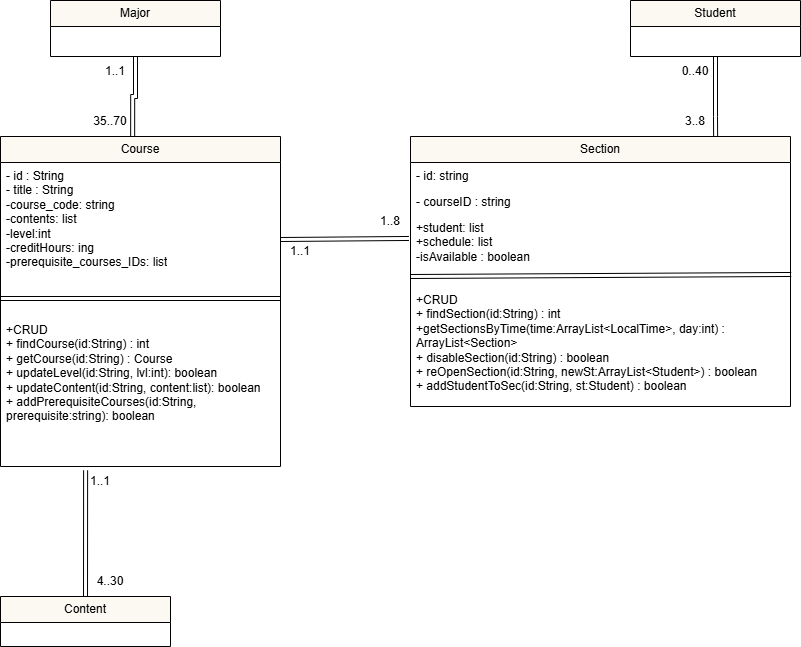

The diagram above was exported from draw.io. Its source (the exported page's mxGraphModel, read from the mxfile embedded in the PNG):
<mxGraphModel dx="1230" dy="719" grid="1" gridSize="10" guides="1" tooltips="1" connect="1" arrows="1" fold="1" page="1" pageScale="1" pageWidth="850" pageHeight="1100" math="0" shadow="0">
  <root>
    <mxCell id="0" />
    <mxCell id="1" parent="0" />
    <mxCell id="RHmqRbRuXuZ2BN4x0HMO-4" value="Major" style="swimlane;fontStyle=0;childLayout=stackLayout;horizontal=1;startSize=26;fillColor=#FBF9F2;horizontalStack=0;resizeParent=1;resizeParentMax=0;resizeLast=0;collapsible=1;marginBottom=0;whiteSpace=wrap;html=1;strokeColor=default;align=center;verticalAlign=middle;fontFamily=Helvetica;fontSize=12;fontColor=default;" vertex="1" parent="1">
      <mxGeometry x="90" y="24" width="170" height="56" as="geometry" />
    </mxCell>
    <mxCell id="RHmqRbRuXuZ2BN4x0HMO-8" value="Course" style="swimlane;fontStyle=0;childLayout=stackLayout;horizontal=1;startSize=26;fillColor=#FBF9F2;horizontalStack=0;resizeParent=1;resizeParentMax=0;resizeLast=0;collapsible=1;marginBottom=0;whiteSpace=wrap;html=1;strokeColor=default;align=center;verticalAlign=middle;fontFamily=Helvetica;fontSize=12;fontColor=default;" vertex="1" parent="1">
      <mxGeometry x="40" y="160" width="280" height="330" as="geometry" />
    </mxCell>
    <mxCell id="RHmqRbRuXuZ2BN4x0HMO-11" value="- id : String&lt;div&gt;- title : String&amp;nbsp;&lt;/div&gt;&lt;div&gt;-course_code: string&lt;/div&gt;&lt;div&gt;-contents: list&lt;/div&gt;&lt;div&gt;-level:int&lt;/div&gt;&lt;div&gt;-creditHours: ing&lt;/div&gt;&lt;div&gt;-prerequisite_courses_IDs: list&lt;/div&gt;&lt;div&gt;&lt;br&gt;&lt;/div&gt;&lt;div&gt;&amp;nbsp;&lt;div&gt;&lt;br&gt;&lt;/div&gt;&lt;/div&gt;" style="text;strokeColor=none;fillColor=none;align=left;verticalAlign=top;spacingLeft=4;spacingRight=4;overflow=hidden;rotatable=0;points=[[0,0.5],[1,0.5]];portConstraint=eastwest;whiteSpace=wrap;html=1;fontFamily=Helvetica;fontSize=12;fontColor=default;fontStyle=0;horizontal=1;" vertex="1" parent="RHmqRbRuXuZ2BN4x0HMO-8">
      <mxGeometry y="26" width="280" height="154" as="geometry" />
    </mxCell>
    <mxCell id="RHmqRbRuXuZ2BN4x0HMO-41" value="" style="edgeStyle=none;orthogonalLoop=1;jettySize=auto;html=1;rounded=0;fontFamily=Helvetica;fontSize=12;fontColor=default;fontStyle=0;horizontal=1;shape=link;" edge="1" parent="RHmqRbRuXuZ2BN4x0HMO-8">
      <mxGeometry width="80" relative="1" as="geometry">
        <mxPoint y="162" as="sourcePoint" />
        <mxPoint x="280" y="162" as="targetPoint" />
      </mxGeometry>
    </mxCell>
    <mxCell id="RHmqRbRuXuZ2BN4x0HMO-40" value="&lt;div&gt;&lt;div&gt;+CRUD&lt;/div&gt;&lt;/div&gt;&lt;div&gt;+ findCourse(id:String) : int&amp;nbsp;&lt;/div&gt;&lt;div&gt;+ getCourse(id:String) : Course&lt;/div&gt;&lt;div&gt;+ updateLevel(id:String, lvl:int): boolean&amp;nbsp;&lt;/div&gt;&lt;div&gt;+ updateContent(id:String, content:list): boolean&lt;/div&gt;&lt;div&gt;+ addPrerequisiteCourses(id:String, prerequisite:string): boolean&lt;/div&gt;" style="text;strokeColor=none;fillColor=none;align=left;verticalAlign=top;spacingLeft=4;spacingRight=4;overflow=hidden;rotatable=0;points=[[0,0.5],[1,0.5]];portConstraint=eastwest;whiteSpace=wrap;html=1;fontFamily=Helvetica;fontSize=12;fontColor=default;fontStyle=0;horizontal=1;" vertex="1" parent="RHmqRbRuXuZ2BN4x0HMO-8">
      <mxGeometry y="180" width="280" height="150" as="geometry" />
    </mxCell>
    <mxCell id="RHmqRbRuXuZ2BN4x0HMO-15" value="Content" style="swimlane;fontStyle=0;childLayout=stackLayout;horizontal=1;startSize=26;fillColor=#FBF9F2;horizontalStack=0;resizeParent=1;resizeParentMax=0;resizeLast=0;collapsible=1;marginBottom=0;whiteSpace=wrap;html=1;strokeColor=default;align=center;verticalAlign=middle;fontFamily=Helvetica;fontSize=12;fontColor=default;" vertex="1" parent="1">
      <mxGeometry x="40" y="620" width="170" height="50" as="geometry" />
    </mxCell>
    <mxCell id="RHmqRbRuXuZ2BN4x0HMO-16" value="Student" style="swimlane;fontStyle=0;childLayout=stackLayout;horizontal=1;startSize=26;fillColor=#FBF9F2;horizontalStack=0;resizeParent=1;resizeParentMax=0;resizeLast=0;collapsible=1;marginBottom=0;whiteSpace=wrap;html=1;strokeColor=default;align=center;verticalAlign=middle;fontFamily=Helvetica;fontSize=12;fontColor=default;" vertex="1" parent="1">
      <mxGeometry x="670" y="24" width="170" height="56" as="geometry" />
    </mxCell>
    <object label="Section" id="RHmqRbRuXuZ2BN4x0HMO-17">
      <mxCell style="swimlane;fontStyle=0;childLayout=stackLayout;horizontal=1;startSize=26;fillColor=#FBF9F2;horizontalStack=0;resizeParent=1;resizeParentMax=0;resizeLast=0;collapsible=1;marginBottom=0;whiteSpace=wrap;html=1;strokeColor=default;align=center;verticalAlign=middle;fontFamily=Helvetica;fontSize=12;fontColor=default;" vertex="1" parent="1">
        <mxGeometry x="450" y="160" width="380" height="270" as="geometry">
          <mxRectangle x="410" y="160" width="80" height="30" as="alternateBounds" />
        </mxGeometry>
      </mxCell>
    </object>
    <mxCell id="RHmqRbRuXuZ2BN4x0HMO-9" value="- id: string&amp;nbsp;&amp;nbsp;" style="text;strokeColor=none;fillColor=none;align=left;verticalAlign=top;spacingLeft=4;spacingRight=4;overflow=hidden;rotatable=0;points=[[0,0.5],[1,0.5]];portConstraint=eastwest;whiteSpace=wrap;html=1;fontFamily=Helvetica;fontSize=12;fontColor=default;fontStyle=0;horizontal=1;" vertex="1" parent="RHmqRbRuXuZ2BN4x0HMO-17">
      <mxGeometry y="26" width="380" height="26" as="geometry" />
    </mxCell>
    <mxCell id="RHmqRbRuXuZ2BN4x0HMO-10" value="- courseID : string" style="text;strokeColor=none;fillColor=none;align=left;verticalAlign=top;spacingLeft=4;spacingRight=4;overflow=hidden;rotatable=0;points=[[0,0.5],[1,0.5]];portConstraint=eastwest;whiteSpace=wrap;html=1;fontFamily=Helvetica;fontSize=12;fontColor=default;fontStyle=0;horizontal=1;" vertex="1" parent="RHmqRbRuXuZ2BN4x0HMO-17">
      <mxGeometry y="52" width="380" height="26" as="geometry" />
    </mxCell>
    <mxCell id="RHmqRbRuXuZ2BN4x0HMO-36" value="+student: list&lt;div&gt;+schedule: list&lt;/div&gt;&lt;div&gt;-isAvailable : boolean&amp;nbsp;&amp;nbsp;&lt;/div&gt;" style="text;strokeColor=none;fillColor=none;align=left;verticalAlign=top;spacingLeft=4;spacingRight=4;overflow=hidden;rotatable=0;points=[[0,0.5],[1,0.5]];portConstraint=eastwest;whiteSpace=wrap;html=1;fontFamily=Helvetica;fontSize=12;fontColor=default;fontStyle=0;horizontal=1;" vertex="1" parent="RHmqRbRuXuZ2BN4x0HMO-17">
      <mxGeometry y="78" width="380" height="72" as="geometry" />
    </mxCell>
    <mxCell id="RHmqRbRuXuZ2BN4x0HMO-39" value="" style="edgeStyle=none;orthogonalLoop=1;jettySize=auto;html=1;rounded=0;fontFamily=Helvetica;fontSize=12;fontColor=default;fontStyle=0;horizontal=1;entryX=1.002;entryY=0.833;entryDx=0;entryDy=0;entryPerimeter=0;shape=link;" edge="1" parent="RHmqRbRuXuZ2BN4x0HMO-17" target="RHmqRbRuXuZ2BN4x0HMO-36">
      <mxGeometry width="80" relative="1" as="geometry">
        <mxPoint y="140" as="sourcePoint" />
        <mxPoint x="80" y="140" as="targetPoint" />
      </mxGeometry>
    </mxCell>
    <mxCell id="RHmqRbRuXuZ2BN4x0HMO-38" value="+CRUD&lt;br&gt;&lt;div&gt;&lt;span style=&quot;background-color: transparent;&quot;&gt;+ findSection(id:String) : int&lt;/span&gt;&lt;/div&gt;&lt;div&gt;+getSectionsByTime(time:ArrayList&amp;lt;LocalTime&amp;gt;, day:int) : ArrayList&amp;lt;Section&amp;gt;&lt;/div&gt;&lt;div&gt;+ disableSection(id:String) : boolean&lt;/div&gt;&lt;div&gt;+ reOpenSection(id:String, newSt:ArrayList&amp;lt;Student&amp;gt;) : boolean&lt;/div&gt;&lt;div&gt;+ addStudentToSec(id:String, st:Student) : boolean&lt;/div&gt;&lt;div&gt;&lt;br&gt;&lt;/div&gt;&lt;div&gt;&lt;br&gt;&lt;/div&gt;" style="text;strokeColor=none;fillColor=none;align=left;verticalAlign=top;spacingLeft=4;spacingRight=4;overflow=hidden;rotatable=0;points=[[0,0.5],[1,0.5]];portConstraint=eastwest;whiteSpace=wrap;html=1;fontFamily=Helvetica;fontSize=12;fontColor=default;fontStyle=0;horizontal=1;" vertex="1" parent="RHmqRbRuXuZ2BN4x0HMO-17">
      <mxGeometry y="150" width="380" height="120" as="geometry" />
    </mxCell>
    <mxCell id="RHmqRbRuXuZ2BN4x0HMO-22" style="edgeStyle=orthogonalEdgeStyle;rounded=0;orthogonalLoop=1;jettySize=auto;html=1;exitX=0.5;exitY=1;exitDx=0;exitDy=0;entryX=0.472;entryY=0;entryDx=0;entryDy=0;entryPerimeter=0;fontFamily=Helvetica;fontSize=12;fontColor=default;fontStyle=0;horizontal=1;shape=link;" edge="1" parent="1" source="RHmqRbRuXuZ2BN4x0HMO-4" target="RHmqRbRuXuZ2BN4x0HMO-8">
      <mxGeometry relative="1" as="geometry">
        <Array as="points">
          <mxPoint x="175" y="120" />
          <mxPoint x="172" y="120" />
        </Array>
      </mxGeometry>
    </mxCell>
    <mxCell id="RHmqRbRuXuZ2BN4x0HMO-24" style="edgeStyle=orthogonalEdgeStyle;rounded=0;orthogonalLoop=1;jettySize=auto;html=1;exitX=0.5;exitY=1;exitDx=0;exitDy=0;entryX=0.803;entryY=0;entryDx=0;entryDy=0;entryPerimeter=0;fontFamily=Helvetica;fontSize=12;fontColor=default;fontStyle=0;horizontal=1;shape=link;" edge="1" parent="1" source="RHmqRbRuXuZ2BN4x0HMO-16" target="RHmqRbRuXuZ2BN4x0HMO-17">
      <mxGeometry relative="1" as="geometry">
        <Array as="points">
          <mxPoint x="755" y="140" />
          <mxPoint x="755" y="140" />
        </Array>
      </mxGeometry>
    </mxCell>
    <mxCell id="RHmqRbRuXuZ2BN4x0HMO-27" value="1..1" style="text;html=1;whiteSpace=wrap;strokeColor=none;fillColor=none;align=center;verticalAlign=middle;rounded=0;fontFamily=Helvetica;fontSize=12;fontColor=default;fontStyle=0;horizontal=1;" vertex="1" parent="1">
      <mxGeometry x="70" y="80" width="170" height="30" as="geometry" />
    </mxCell>
    <mxCell id="RHmqRbRuXuZ2BN4x0HMO-28" value="35..70" style="text;html=1;whiteSpace=wrap;strokeColor=none;fillColor=none;align=center;verticalAlign=middle;rounded=0;fontFamily=Helvetica;fontSize=12;fontColor=default;fontStyle=0;horizontal=1;" vertex="1" parent="1">
      <mxGeometry x="120" y="130" width="60" height="30" as="geometry" />
    </mxCell>
    <mxCell id="RHmqRbRuXuZ2BN4x0HMO-29" value="1..1" style="text;html=1;whiteSpace=wrap;strokeColor=none;fillColor=none;align=center;verticalAlign=middle;rounded=0;fontFamily=Helvetica;fontSize=12;fontColor=default;fontStyle=0;horizontal=1;" vertex="1" parent="1">
      <mxGeometry x="110" y="490" width="60" height="30" as="geometry" />
    </mxCell>
    <mxCell id="RHmqRbRuXuZ2BN4x0HMO-30" value="4..30" style="text;html=1;whiteSpace=wrap;strokeColor=none;fillColor=none;align=center;verticalAlign=middle;rounded=0;fontFamily=Helvetica;fontSize=12;fontColor=default;fontStyle=0;horizontal=1;" vertex="1" parent="1">
      <mxGeometry x="120" y="590" width="60" height="30" as="geometry" />
    </mxCell>
    <mxCell id="RHmqRbRuXuZ2BN4x0HMO-31" value="1..1" style="text;html=1;whiteSpace=wrap;strokeColor=none;fillColor=none;align=center;verticalAlign=middle;rounded=0;fontFamily=Helvetica;fontSize=12;fontColor=default;fontStyle=0;horizontal=1;" vertex="1" parent="1">
      <mxGeometry x="310" y="260" width="60" height="30" as="geometry" />
    </mxCell>
    <mxCell id="RHmqRbRuXuZ2BN4x0HMO-32" value="1..8" style="text;html=1;whiteSpace=wrap;strokeColor=none;fillColor=none;align=center;verticalAlign=middle;rounded=0;fontFamily=Helvetica;fontSize=12;fontColor=default;fontStyle=0;horizontal=1;" vertex="1" parent="1">
      <mxGeometry x="400" y="230" width="60" height="30" as="geometry" />
    </mxCell>
    <mxCell id="RHmqRbRuXuZ2BN4x0HMO-33" value="0..40" style="text;html=1;whiteSpace=wrap;strokeColor=none;fillColor=none;align=center;verticalAlign=middle;rounded=0;fontFamily=Helvetica;fontSize=12;fontColor=default;fontStyle=0;horizontal=1;" vertex="1" parent="1">
      <mxGeometry x="650" y="80" width="170" height="30" as="geometry" />
    </mxCell>
    <mxCell id="RHmqRbRuXuZ2BN4x0HMO-34" value="3..8" style="text;html=1;whiteSpace=wrap;strokeColor=none;fillColor=none;align=center;verticalAlign=middle;rounded=0;fontFamily=Helvetica;fontSize=12;fontColor=default;fontStyle=0;horizontal=1;" vertex="1" parent="1">
      <mxGeometry x="705" y="130" width="60" height="30" as="geometry" />
    </mxCell>
    <mxCell id="RHmqRbRuXuZ2BN4x0HMO-43" style="edgeStyle=none;rounded=0;orthogonalLoop=1;jettySize=auto;html=1;exitX=1;exitY=0.5;exitDx=0;exitDy=0;entryX=-0.004;entryY=0.333;entryDx=0;entryDy=0;entryPerimeter=0;fontFamily=Helvetica;fontSize=12;fontColor=default;fontStyle=0;horizontal=1;shape=link;" edge="1" parent="1" source="RHmqRbRuXuZ2BN4x0HMO-11" target="RHmqRbRuXuZ2BN4x0HMO-36">
      <mxGeometry relative="1" as="geometry" />
    </mxCell>
    <mxCell id="RHmqRbRuXuZ2BN4x0HMO-44" style="edgeStyle=none;rounded=0;orthogonalLoop=1;jettySize=auto;html=1;entryX=0.304;entryY=1.025;entryDx=0;entryDy=0;entryPerimeter=0;fontFamily=Helvetica;fontSize=12;fontColor=default;fontStyle=0;horizontal=1;shape=link;" edge="1" parent="1" source="RHmqRbRuXuZ2BN4x0HMO-15" target="RHmqRbRuXuZ2BN4x0HMO-40">
      <mxGeometry relative="1" as="geometry" />
    </mxCell>
  </root>
</mxGraphModel>